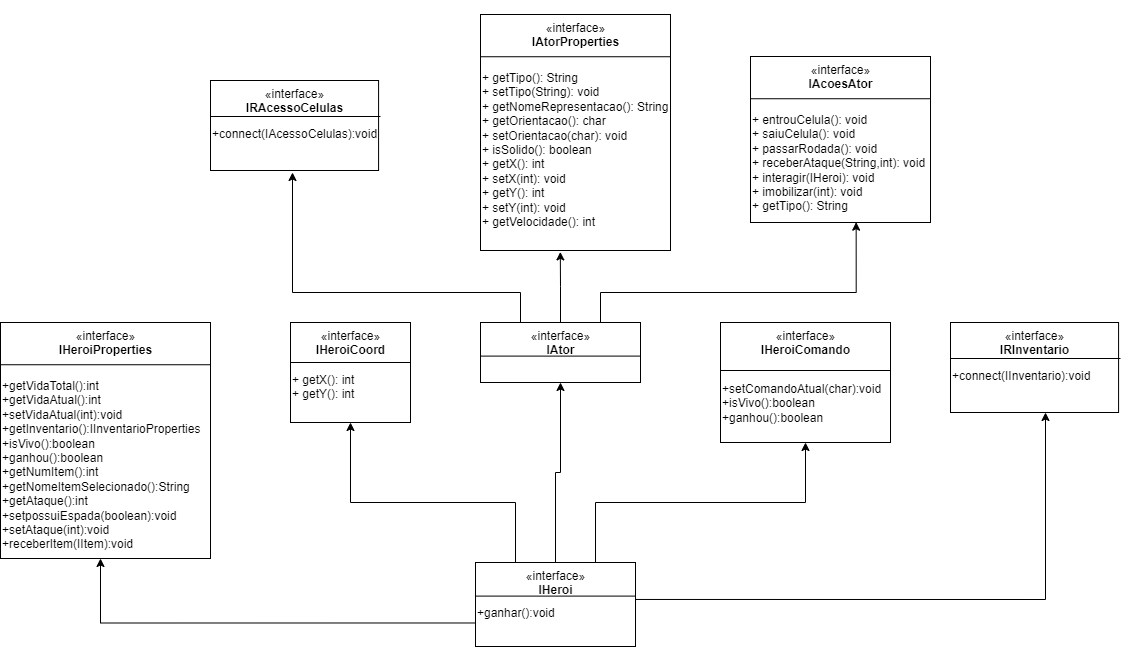

The diagram above was exported from draw.io. Its source (the exported page's mxGraphModel, read from the mxfile embedded in the PNG):
<mxGraphModel dx="2871" dy="1147" grid="1" gridSize="10" guides="1" tooltips="1" connect="1" arrows="1" fold="1" page="1" pageScale="1" pageWidth="850" pageHeight="1100" math="0" shadow="0">
  <root>
    <mxCell id="0" />
    <mxCell id="1" parent="0" />
    <mxCell id="NJI_DU8ba4O-F1ovh0zr-10" value="" style="group" parent="1" vertex="1" connectable="0">
      <mxGeometry x="700" y="60" width="160" height="208" as="geometry" />
    </mxCell>
    <mxCell id="NJI_DU8ba4O-F1ovh0zr-16" value="" style="group" parent="NJI_DU8ba4O-F1ovh0zr-10" vertex="1" connectable="0">
      <mxGeometry width="160" height="208" as="geometry" />
    </mxCell>
    <mxCell id="NJI_DU8ba4O-F1ovh0zr-25" value="" style="group" parent="NJI_DU8ba4O-F1ovh0zr-16" vertex="1" connectable="0">
      <mxGeometry width="160" height="208" as="geometry" />
    </mxCell>
    <mxCell id="NJI_DU8ba4O-F1ovh0zr-11" value="«interface»&lt;br&gt;&lt;div&gt;&lt;b&gt;IAcoesAtor&lt;/b&gt;&lt;/div&gt;&lt;div&gt;&lt;b&gt;&lt;br&gt;&lt;/b&gt;&lt;/div&gt;" style="html=1;verticalAlign=top;" parent="NJI_DU8ba4O-F1ovh0zr-25" vertex="1">
      <mxGeometry x="-80" y="14" width="180" height="166" as="geometry" />
    </mxCell>
    <mxCell id="NJI_DU8ba4O-F1ovh0zr-12" value="" style="line;strokeWidth=1;fillColor=none;align=left;verticalAlign=middle;spacingTop=-1;spacingLeft=3;spacingRight=3;rotatable=0;labelPosition=right;points=[];portConstraint=eastwest;" parent="NJI_DU8ba4O-F1ovh0zr-25" vertex="1">
      <mxGeometry x="-80" y="48.48" width="180" height="15.52" as="geometry" />
    </mxCell>
    <mxCell id="NJI_DU8ba4O-F1ovh0zr-14" value="&lt;div&gt;+ entrouCelula(): void&lt;/div&gt;&lt;div&gt;+ saiuCelula(): void&lt;/div&gt;&lt;div&gt;&lt;div&gt;+ passarRodada(): void&lt;/div&gt;&lt;div&gt;&lt;div&gt;+ receberAtaque(String,int): void&lt;/div&gt;&lt;div&gt;&lt;div&gt;+ interagir(IHeroi): void&lt;/div&gt;&lt;div&gt;&lt;div&gt;+ imobilizar(int): void&lt;/div&gt;&lt;div&gt;&lt;div&gt;+ getTipo(): String&lt;/div&gt;&lt;/div&gt;&lt;div&gt;&lt;br&gt;&lt;/div&gt;&lt;/div&gt;&lt;div&gt;&lt;br&gt;&lt;/div&gt;&lt;/div&gt;&lt;div&gt;&lt;br&gt;&lt;/div&gt;&lt;/div&gt;&lt;div&gt;&lt;br&gt;&lt;/div&gt;&lt;/div&gt;&lt;div&gt;&lt;br&gt;&lt;/div&gt;" style="text;html=1;strokeColor=none;fillColor=none;align=left;verticalAlign=top;whiteSpace=wrap;rounded=0;" parent="NJI_DU8ba4O-F1ovh0zr-25" vertex="1">
      <mxGeometry x="-80" y="64" width="210" height="108.64" as="geometry" />
    </mxCell>
    <mxCell id="YfIdhAOrnjK2-s_HV3aa-1" style="edgeStyle=orthogonalEdgeStyle;rounded=0;orthogonalLoop=1;jettySize=auto;html=1;exitX=0.5;exitY=1;exitDx=0;exitDy=0;" parent="NJI_DU8ba4O-F1ovh0zr-25" source="NJI_DU8ba4O-F1ovh0zr-14" target="NJI_DU8ba4O-F1ovh0zr-14" edge="1">
      <mxGeometry relative="1" as="geometry" />
    </mxCell>
    <mxCell id="NJI_DU8ba4O-F1ovh0zr-26" value="" style="group" parent="1" vertex="1" connectable="0">
      <mxGeometry x="345" y="580" width="160" height="84" as="geometry" />
    </mxCell>
    <mxCell id="NJI_DU8ba4O-F1ovh0zr-27" value="" style="group" parent="NJI_DU8ba4O-F1ovh0zr-26" vertex="1" connectable="0">
      <mxGeometry width="160" height="84" as="geometry" />
    </mxCell>
    <mxCell id="NJI_DU8ba4O-F1ovh0zr-28" value="" style="group" parent="NJI_DU8ba4O-F1ovh0zr-27" vertex="1" connectable="0">
      <mxGeometry width="160" height="84" as="geometry" />
    </mxCell>
    <mxCell id="NJI_DU8ba4O-F1ovh0zr-29" value="«interface»&lt;br&gt;&lt;div&gt;&lt;b&gt;IHeroi&lt;/b&gt;&lt;/div&gt;&lt;div&gt;&lt;b&gt;&lt;br&gt;&lt;/b&gt;&lt;/div&gt;&lt;div&gt;&lt;b&gt;&lt;br&gt;&lt;/b&gt;&lt;/div&gt;" style="html=1;verticalAlign=top;" parent="NJI_DU8ba4O-F1ovh0zr-28" vertex="1">
      <mxGeometry width="160" height="84" as="geometry" />
    </mxCell>
    <mxCell id="NJI_DU8ba4O-F1ovh0zr-30" value="" style="line;strokeWidth=1;fillColor=none;align=left;verticalAlign=middle;spacingTop=-1;spacingLeft=3;spacingRight=3;rotatable=0;labelPosition=right;points=[];portConstraint=eastwest;" parent="NJI_DU8ba4O-F1ovh0zr-28" vertex="1">
      <mxGeometry y="30.239999999999995" width="160" height="6.72" as="geometry" />
    </mxCell>
    <mxCell id="NJI_DU8ba4O-F1ovh0zr-31" value="&lt;div&gt;+ganhar():void&lt;/div&gt;" style="text;html=1;strokeColor=none;fillColor=none;align=left;verticalAlign=top;whiteSpace=wrap;rounded=0;" parent="NJI_DU8ba4O-F1ovh0zr-28" vertex="1">
      <mxGeometry y="36.96" width="160" height="47.040000000000006" as="geometry" />
    </mxCell>
    <mxCell id="YfIdhAOrnjK2-s_HV3aa-5" value="" style="group" parent="1" vertex="1" connectable="0">
      <mxGeometry x="430" y="17.999999999999993" width="160" height="250" as="geometry" />
    </mxCell>
    <mxCell id="YfIdhAOrnjK2-s_HV3aa-6" value="" style="group" parent="YfIdhAOrnjK2-s_HV3aa-5" vertex="1" connectable="0">
      <mxGeometry width="160" height="250" as="geometry" />
    </mxCell>
    <mxCell id="YfIdhAOrnjK2-s_HV3aa-7" value="" style="group" parent="YfIdhAOrnjK2-s_HV3aa-6" vertex="1" connectable="0">
      <mxGeometry width="160" height="250" as="geometry" />
    </mxCell>
    <mxCell id="YfIdhAOrnjK2-s_HV3aa-8" value="«interface»&lt;br&gt;&lt;div&gt;&lt;b&gt;IAtorProperties&lt;/b&gt;&lt;/div&gt;&lt;div&gt;&lt;b&gt;&lt;br&gt;&lt;/b&gt;&lt;/div&gt;" style="html=1;verticalAlign=top;" parent="YfIdhAOrnjK2-s_HV3aa-7" vertex="1">
      <mxGeometry x="-80" y="14" width="190" height="236" as="geometry" />
    </mxCell>
    <mxCell id="YfIdhAOrnjK2-s_HV3aa-9" value="" style="line;strokeWidth=1;fillColor=none;align=left;verticalAlign=middle;spacingTop=-1;spacingLeft=3;spacingRight=3;rotatable=0;labelPosition=right;points=[];portConstraint=eastwest;" parent="YfIdhAOrnjK2-s_HV3aa-7" vertex="1">
      <mxGeometry x="-80" y="48.48" width="190" height="15.52" as="geometry" />
    </mxCell>
    <mxCell id="YfIdhAOrnjK2-s_HV3aa-10" value="&lt;div&gt;+ getTipo(): String&lt;/div&gt;&lt;div&gt;&lt;div&gt;+ setTipo(String): void&lt;/div&gt;&lt;/div&gt;&lt;div&gt;+ getNomeRepresentacao(): String&lt;/div&gt;&lt;div&gt;&lt;div&gt;+ getOrientacao(): char&lt;/div&gt;&lt;div&gt;&lt;div&gt;+ setOrientacao(char): void&lt;/div&gt;&lt;div&gt;&lt;div&gt;+ isSolido(): boolean&lt;/div&gt;&lt;div&gt;&lt;div&gt;+ getX(): int&lt;/div&gt;&lt;div&gt;&lt;div&gt;+ setX(int): void&lt;/div&gt;&lt;/div&gt;&lt;div&gt;&lt;div&gt;+ getY(): int&lt;/div&gt;&lt;div&gt;+ setY(int): void&lt;/div&gt;&lt;/div&gt;&lt;div&gt;&lt;div&gt;&lt;span style=&quot;background-color: initial;&quot;&gt;+ getVelocidade(): int&lt;/span&gt;&lt;br&gt;&lt;/div&gt;&lt;/div&gt;&lt;div&gt;&lt;br&gt;&lt;/div&gt;&lt;/div&gt;&lt;div&gt;&lt;br&gt;&lt;/div&gt;&lt;/div&gt;&lt;div&gt;&lt;br&gt;&lt;/div&gt;&lt;/div&gt;&lt;div&gt;&lt;br&gt;&lt;/div&gt;&lt;/div&gt;&lt;div&gt;&lt;br&gt;&lt;/div&gt;" style="text;html=1;strokeColor=none;fillColor=none;align=left;verticalAlign=top;whiteSpace=wrap;rounded=0;" parent="YfIdhAOrnjK2-s_HV3aa-7" vertex="1">
      <mxGeometry x="-80" y="64" width="210" height="176" as="geometry" />
    </mxCell>
    <mxCell id="YfIdhAOrnjK2-s_HV3aa-11" style="edgeStyle=orthogonalEdgeStyle;rounded=0;orthogonalLoop=1;jettySize=auto;html=1;exitX=0.5;exitY=1;exitDx=0;exitDy=0;" parent="YfIdhAOrnjK2-s_HV3aa-7" source="YfIdhAOrnjK2-s_HV3aa-10" target="YfIdhAOrnjK2-s_HV3aa-10" edge="1">
      <mxGeometry relative="1" as="geometry" />
    </mxCell>
    <mxCell id="YfIdhAOrnjK2-s_HV3aa-12" value="" style="group" parent="1" vertex="1" connectable="0">
      <mxGeometry x="590" y="340" width="170" height="120" as="geometry" />
    </mxCell>
    <mxCell id="YfIdhAOrnjK2-s_HV3aa-13" value="" style="group" parent="YfIdhAOrnjK2-s_HV3aa-12" vertex="1" connectable="0">
      <mxGeometry width="170" height="120" as="geometry" />
    </mxCell>
    <mxCell id="YfIdhAOrnjK2-s_HV3aa-14" value="" style="group" parent="YfIdhAOrnjK2-s_HV3aa-13" vertex="1" connectable="0">
      <mxGeometry width="170" height="120" as="geometry" />
    </mxCell>
    <mxCell id="YfIdhAOrnjK2-s_HV3aa-15" value="«interface»&lt;br&gt;&lt;div&gt;&lt;b&gt;IHeroiComando&lt;/b&gt;&lt;/div&gt;&lt;div&gt;&lt;b&gt;&lt;br&gt;&lt;/b&gt;&lt;/div&gt;" style="html=1;verticalAlign=top;" parent="YfIdhAOrnjK2-s_HV3aa-14" vertex="1">
      <mxGeometry width="170" height="120" as="geometry" />
    </mxCell>
    <mxCell id="YfIdhAOrnjK2-s_HV3aa-16" value="" style="line;strokeWidth=1;fillColor=none;align=left;verticalAlign=middle;spacingTop=-1;spacingLeft=3;spacingRight=3;rotatable=0;labelPosition=right;points=[];portConstraint=eastwest;" parent="YfIdhAOrnjK2-s_HV3aa-14" vertex="1">
      <mxGeometry y="43.199999999999996" width="170" height="9.6" as="geometry" />
    </mxCell>
    <mxCell id="YfIdhAOrnjK2-s_HV3aa-17" value="&lt;div&gt;+setComandoAtual(char):void&lt;/div&gt;&lt;div&gt;+isVivo():boolean&lt;/div&gt;&lt;div&gt;+ganhou():boolean&lt;/div&gt;" style="text;html=1;strokeColor=none;fillColor=none;align=left;verticalAlign=top;whiteSpace=wrap;rounded=0;" parent="YfIdhAOrnjK2-s_HV3aa-14" vertex="1">
      <mxGeometry y="52.8" width="170" height="67.2" as="geometry" />
    </mxCell>
    <mxCell id="YfIdhAOrnjK2-s_HV3aa-19" value="" style="group" parent="1" vertex="1" connectable="0">
      <mxGeometry x="160" y="340" width="120" height="100" as="geometry" />
    </mxCell>
    <mxCell id="YfIdhAOrnjK2-s_HV3aa-20" value="" style="group" parent="YfIdhAOrnjK2-s_HV3aa-19" vertex="1" connectable="0">
      <mxGeometry width="120" height="100" as="geometry" />
    </mxCell>
    <mxCell id="YfIdhAOrnjK2-s_HV3aa-21" value="" style="group" parent="YfIdhAOrnjK2-s_HV3aa-20" vertex="1" connectable="0">
      <mxGeometry width="120" height="100" as="geometry" />
    </mxCell>
    <mxCell id="YfIdhAOrnjK2-s_HV3aa-22" value="«interface»&lt;br&gt;&lt;div&gt;&lt;b&gt;IHeroiCoord&lt;/b&gt;&lt;/div&gt;&lt;div&gt;&lt;b&gt;&lt;br&gt;&lt;/b&gt;&lt;/div&gt;" style="html=1;verticalAlign=top;" parent="YfIdhAOrnjK2-s_HV3aa-21" vertex="1">
      <mxGeometry width="120" height="100" as="geometry" />
    </mxCell>
    <mxCell id="YfIdhAOrnjK2-s_HV3aa-23" value="" style="line;strokeWidth=1;fillColor=none;align=left;verticalAlign=middle;spacingTop=-1;spacingLeft=3;spacingRight=3;rotatable=0;labelPosition=right;points=[];portConstraint=eastwest;" parent="YfIdhAOrnjK2-s_HV3aa-21" vertex="1">
      <mxGeometry y="36" width="120" height="8" as="geometry" />
    </mxCell>
    <mxCell id="YfIdhAOrnjK2-s_HV3aa-24" value="&lt;div&gt;+ getX(): int&lt;/div&gt;&lt;div&gt;&lt;div&gt;+ getY(): int&lt;/div&gt;&lt;div&gt;&lt;br&gt;&lt;/div&gt;&lt;div&gt;&lt;/div&gt;&lt;/div&gt;&lt;div&gt;&lt;/div&gt;" style="text;html=1;strokeColor=none;fillColor=none;align=left;verticalAlign=top;whiteSpace=wrap;rounded=0;" parent="YfIdhAOrnjK2-s_HV3aa-21" vertex="1">
      <mxGeometry y="44" width="120" height="56.00000000000001" as="geometry" />
    </mxCell>
    <mxCell id="YfIdhAOrnjK2-s_HV3aa-25" value="«interface»&lt;br&gt;&lt;div&gt;&lt;b&gt;IHeroiProperties&lt;/b&gt;&lt;/div&gt;" style="html=1;verticalAlign=top;" parent="1" vertex="1">
      <mxGeometry x="-130" y="340" width="210" height="236" as="geometry" />
    </mxCell>
    <mxCell id="YfIdhAOrnjK2-s_HV3aa-26" value="" style="line;strokeWidth=1;fillColor=none;align=left;verticalAlign=middle;spacingTop=-1;spacingLeft=3;spacingRight=3;rotatable=0;labelPosition=right;points=[];portConstraint=eastwest;" parent="1" vertex="1">
      <mxGeometry x="-130" y="374.48" width="210" height="15.52" as="geometry" />
    </mxCell>
    <mxCell id="YfIdhAOrnjK2-s_HV3aa-27" value="&lt;div&gt;&lt;span style=&quot;background-color: initial;&quot;&gt;+&lt;/span&gt;&lt;span style=&quot;background-color: initial;&quot;&gt;getVidaTotal():int&lt;/span&gt;&lt;br&gt;&lt;/div&gt;&lt;div&gt;&lt;span style=&quot;background-color: initial;&quot;&gt;+&lt;/span&gt;&lt;span style=&quot;background-color: initial;&quot;&gt;getVidaAtual():int&lt;/span&gt;&lt;br&gt;&lt;/div&gt;&lt;div&gt;&lt;span style=&quot;background-color: initial;&quot;&gt;+&lt;/span&gt;&lt;span style=&quot;background-color: initial;&quot;&gt;setVidaAtual(int):void&lt;/span&gt;&lt;br&gt;&lt;/div&gt;&lt;div&gt;&lt;span style=&quot;&quot;&gt;&#09;&lt;/span&gt;&lt;/div&gt;&lt;div&gt;&lt;span style=&quot;background-color: initial;&quot;&gt;+&lt;/span&gt;&lt;span style=&quot;background-color: initial;&quot;&gt;getInventario():&lt;/span&gt;&lt;span style=&quot;background-color: initial;&quot;&gt;IInventarioProperties&lt;/span&gt;&lt;span style=&quot;background-color: initial;&quot;&gt;&amp;nbsp;&lt;/span&gt;&lt;br&gt;&lt;/div&gt;&lt;div&gt;+&lt;span style=&quot;background-color: initial;&quot;&gt;isVivo():boolean&lt;/span&gt;&lt;/div&gt;&lt;div&gt;+&lt;span style=&quot;background-color: initial;&quot;&gt;ganhou():boolean&lt;/span&gt;&lt;/div&gt;&lt;div&gt;+&lt;span style=&quot;background-color: initial;&quot;&gt;getNumItem():int&lt;/span&gt;&lt;/div&gt;&lt;div&gt;+&lt;span style=&quot;background-color: initial;&quot;&gt;getNomeItemSelecionado():String&lt;/span&gt;&lt;/div&gt;&lt;div&gt;+&lt;span style=&quot;background-color: initial;&quot;&gt;getAtaque():int&lt;/span&gt;&lt;/div&gt;&lt;div&gt;+&lt;span style=&quot;background-color: initial;&quot;&gt;setpossuiEspada(boolean):void&lt;/span&gt;&lt;/div&gt;&lt;div&gt;&lt;span style=&quot;&quot;&gt;&#09;&lt;/span&gt;&lt;/div&gt;&lt;div&gt;&lt;span style=&quot;background-color: initial;&quot;&gt;+&lt;/span&gt;&lt;span style=&quot;background-color: initial;&quot;&gt;setAtaque(int):void&lt;/span&gt;&lt;br&gt;&lt;/div&gt;&lt;div&gt;&lt;span style=&quot;background-color: initial;&quot;&gt;+receberItem(IItem):void&lt;/span&gt;&lt;br&gt;&lt;/div&gt;" style="text;html=1;strokeColor=none;fillColor=none;align=left;verticalAlign=top;whiteSpace=wrap;rounded=0;" parent="1" vertex="1">
      <mxGeometry x="-130" y="390" width="200" height="186" as="geometry" />
    </mxCell>
    <mxCell id="YfIdhAOrnjK2-s_HV3aa-28" style="edgeStyle=orthogonalEdgeStyle;rounded=0;orthogonalLoop=1;jettySize=auto;html=1;exitX=0.5;exitY=1;exitDx=0;exitDy=0;" parent="1" source="YfIdhAOrnjK2-s_HV3aa-27" target="YfIdhAOrnjK2-s_HV3aa-27" edge="1">
      <mxGeometry relative="1" as="geometry" />
    </mxCell>
    <mxCell id="YfIdhAOrnjK2-s_HV3aa-35" value="" style="group" parent="1" vertex="1" connectable="0">
      <mxGeometry x="80" y="98" width="190" height="90" as="geometry" />
    </mxCell>
    <mxCell id="YfIdhAOrnjK2-s_HV3aa-36" value="" style="group" parent="YfIdhAOrnjK2-s_HV3aa-35" vertex="1" connectable="0">
      <mxGeometry width="190" height="90" as="geometry" />
    </mxCell>
    <mxCell id="YfIdhAOrnjK2-s_HV3aa-37" value="" style="group" parent="YfIdhAOrnjK2-s_HV3aa-36" vertex="1" connectable="0">
      <mxGeometry width="190" height="90" as="geometry" />
    </mxCell>
    <mxCell id="YfIdhAOrnjK2-s_HV3aa-38" value="«interface»&lt;br&gt;&lt;div&gt;&lt;b&gt;IRAcessoCelulas&lt;/b&gt;&lt;/div&gt;&lt;div&gt;&lt;b&gt;&lt;br&gt;&lt;/b&gt;&lt;/div&gt;" style="html=1;verticalAlign=top;" parent="YfIdhAOrnjK2-s_HV3aa-37" vertex="1">
      <mxGeometry width="168.0769230769231" height="90" as="geometry" />
    </mxCell>
    <mxCell id="YfIdhAOrnjK2-s_HV3aa-39" value="" style="line;strokeWidth=1;fillColor=none;align=left;verticalAlign=middle;spacingTop=-1;spacingLeft=3;spacingRight=3;rotatable=0;labelPosition=right;points=[];portConstraint=eastwest;" parent="YfIdhAOrnjK2-s_HV3aa-37" vertex="1">
      <mxGeometry y="32.400000000000006" width="170" height="7.199999999999999" as="geometry" />
    </mxCell>
    <mxCell id="YfIdhAOrnjK2-s_HV3aa-40" value="&lt;div&gt;&lt;span style=&quot;&quot;&gt;&#09;&lt;/span&gt;+connect(IAcessoCelulas):void&lt;/div&gt;&lt;div&gt;&lt;br&gt;&lt;/div&gt;" style="text;html=1;strokeColor=none;fillColor=none;align=left;verticalAlign=top;whiteSpace=wrap;rounded=0;" parent="YfIdhAOrnjK2-s_HV3aa-37" vertex="1">
      <mxGeometry y="39.599999999999994" width="190" height="50.400000000000006" as="geometry" />
    </mxCell>
    <mxCell id="YfIdhAOrnjK2-s_HV3aa-41" value="" style="group" parent="1" vertex="1" connectable="0">
      <mxGeometry x="820" y="340" width="190" height="90" as="geometry" />
    </mxCell>
    <mxCell id="YfIdhAOrnjK2-s_HV3aa-42" value="" style="group" parent="YfIdhAOrnjK2-s_HV3aa-41" vertex="1" connectable="0">
      <mxGeometry width="190" height="90" as="geometry" />
    </mxCell>
    <mxCell id="YfIdhAOrnjK2-s_HV3aa-43" value="" style="group" parent="YfIdhAOrnjK2-s_HV3aa-42" vertex="1" connectable="0">
      <mxGeometry width="190" height="90" as="geometry" />
    </mxCell>
    <mxCell id="YfIdhAOrnjK2-s_HV3aa-44" value="«interface»&lt;br&gt;&lt;div&gt;&lt;b&gt;IRInventario&lt;/b&gt;&lt;/div&gt;" style="html=1;verticalAlign=top;" parent="YfIdhAOrnjK2-s_HV3aa-43" vertex="1">
      <mxGeometry width="168.0769230769231" height="90" as="geometry" />
    </mxCell>
    <mxCell id="YfIdhAOrnjK2-s_HV3aa-45" value="" style="line;strokeWidth=1;fillColor=none;align=left;verticalAlign=middle;spacingTop=-1;spacingLeft=3;spacingRight=3;rotatable=0;labelPosition=right;points=[];portConstraint=eastwest;" parent="YfIdhAOrnjK2-s_HV3aa-43" vertex="1">
      <mxGeometry y="32.400000000000006" width="170" height="7.199999999999999" as="geometry" />
    </mxCell>
    <mxCell id="YfIdhAOrnjK2-s_HV3aa-46" value="&lt;div&gt;&lt;span style=&quot;&quot;&gt;&#09;&lt;/span&gt;+connect(IInventario):void&lt;/div&gt;&lt;div&gt;&lt;br&gt;&lt;/div&gt;" style="text;html=1;strokeColor=none;fillColor=none;align=left;verticalAlign=top;whiteSpace=wrap;rounded=0;" parent="YfIdhAOrnjK2-s_HV3aa-43" vertex="1">
      <mxGeometry y="39.599999999999994" width="190" height="50.400000000000006" as="geometry" />
    </mxCell>
    <mxCell id="YfIdhAOrnjK2-s_HV3aa-47" value="" style="group" parent="1" vertex="1" connectable="0">
      <mxGeometry x="350" y="340" width="160" height="84" as="geometry" />
    </mxCell>
    <mxCell id="YfIdhAOrnjK2-s_HV3aa-48" value="" style="group" parent="YfIdhAOrnjK2-s_HV3aa-47" vertex="1" connectable="0">
      <mxGeometry width="160" height="84" as="geometry" />
    </mxCell>
    <mxCell id="YfIdhAOrnjK2-s_HV3aa-49" value="" style="group" parent="YfIdhAOrnjK2-s_HV3aa-48" vertex="1" connectable="0">
      <mxGeometry width="160" height="84" as="geometry" />
    </mxCell>
    <mxCell id="YfIdhAOrnjK2-s_HV3aa-50" value="«interface»&lt;br&gt;&lt;div&gt;&lt;b&gt;IAtor&lt;/b&gt;&lt;/div&gt;&lt;div&gt;&lt;b&gt;&lt;br&gt;&lt;/b&gt;&lt;/div&gt;&lt;div&gt;&lt;b&gt;&lt;br&gt;&lt;/b&gt;&lt;/div&gt;" style="html=1;verticalAlign=top;" parent="YfIdhAOrnjK2-s_HV3aa-49" vertex="1">
      <mxGeometry width="160" height="60" as="geometry" />
    </mxCell>
    <mxCell id="YfIdhAOrnjK2-s_HV3aa-51" value="" style="line;strokeWidth=1;fillColor=none;align=left;verticalAlign=middle;spacingTop=-1;spacingLeft=3;spacingRight=3;rotatable=0;labelPosition=right;points=[];portConstraint=eastwest;" parent="YfIdhAOrnjK2-s_HV3aa-49" vertex="1">
      <mxGeometry y="30.239999999999995" width="160" height="6.72" as="geometry" />
    </mxCell>
    <mxCell id="YfIdhAOrnjK2-s_HV3aa-54" style="edgeStyle=orthogonalEdgeStyle;rounded=0;orthogonalLoop=1;jettySize=auto;html=1;entryX=0.42;entryY=1.006;entryDx=0;entryDy=0;entryPerimeter=0;" parent="1" source="YfIdhAOrnjK2-s_HV3aa-50" target="YfIdhAOrnjK2-s_HV3aa-8" edge="1">
      <mxGeometry relative="1" as="geometry">
        <mxPoint x="105" y="340" as="targetPoint" />
        <Array as="points" />
      </mxGeometry>
    </mxCell>
    <mxCell id="YfIdhAOrnjK2-s_HV3aa-66" style="edgeStyle=orthogonalEdgeStyle;rounded=0;orthogonalLoop=1;jettySize=auto;html=1;exitX=0.75;exitY=0;exitDx=0;exitDy=0;entryX=0.587;entryY=0.998;entryDx=0;entryDy=0;entryPerimeter=0;" parent="1" source="YfIdhAOrnjK2-s_HV3aa-50" target="NJI_DU8ba4O-F1ovh0zr-11" edge="1">
      <mxGeometry relative="1" as="geometry">
        <Array as="points">
          <mxPoint x="470" y="310" />
          <mxPoint x="726" y="310" />
        </Array>
      </mxGeometry>
    </mxCell>
    <mxCell id="YfIdhAOrnjK2-s_HV3aa-74" style="edgeStyle=orthogonalEdgeStyle;rounded=0;orthogonalLoop=1;jettySize=auto;html=1;exitX=0.25;exitY=0;exitDx=0;exitDy=0;" parent="1" source="YfIdhAOrnjK2-s_HV3aa-50" edge="1">
      <mxGeometry relative="1" as="geometry">
        <mxPoint x="162" y="190" as="targetPoint" />
        <Array as="points">
          <mxPoint x="390" y="310" />
          <mxPoint x="162" y="310" />
        </Array>
      </mxGeometry>
    </mxCell>
    <mxCell id="YfIdhAOrnjK2-s_HV3aa-77" style="edgeStyle=orthogonalEdgeStyle;rounded=0;orthogonalLoop=1;jettySize=auto;html=1;entryX=0.5;entryY=1;entryDx=0;entryDy=0;" parent="1" source="NJI_DU8ba4O-F1ovh0zr-29" target="YfIdhAOrnjK2-s_HV3aa-50" edge="1">
      <mxGeometry relative="1" as="geometry" />
    </mxCell>
    <mxCell id="YfIdhAOrnjK2-s_HV3aa-78" style="edgeStyle=orthogonalEdgeStyle;rounded=0;orthogonalLoop=1;jettySize=auto;html=1;exitX=0.75;exitY=0;exitDx=0;exitDy=0;entryX=0.5;entryY=1;entryDx=0;entryDy=0;" parent="1" source="NJI_DU8ba4O-F1ovh0zr-29" target="YfIdhAOrnjK2-s_HV3aa-17" edge="1">
      <mxGeometry relative="1" as="geometry" />
    </mxCell>
    <mxCell id="YfIdhAOrnjK2-s_HV3aa-79" style="edgeStyle=orthogonalEdgeStyle;rounded=0;orthogonalLoop=1;jettySize=auto;html=1;exitX=1;exitY=0;exitDx=0;exitDy=0;entryX=0.5;entryY=1;entryDx=0;entryDy=0;" parent="1" source="NJI_DU8ba4O-F1ovh0zr-31" target="YfIdhAOrnjK2-s_HV3aa-46" edge="1">
      <mxGeometry relative="1" as="geometry">
        <Array as="points">
          <mxPoint x="915" y="617" />
        </Array>
      </mxGeometry>
    </mxCell>
    <mxCell id="YfIdhAOrnjK2-s_HV3aa-80" style="edgeStyle=orthogonalEdgeStyle;rounded=0;orthogonalLoop=1;jettySize=auto;html=1;exitX=0.25;exitY=0;exitDx=0;exitDy=0;entryX=0.5;entryY=1;entryDx=0;entryDy=0;" parent="1" source="NJI_DU8ba4O-F1ovh0zr-29" target="YfIdhAOrnjK2-s_HV3aa-24" edge="1">
      <mxGeometry relative="1" as="geometry">
        <Array as="points">
          <mxPoint x="385" y="520" />
          <mxPoint x="220" y="520" />
        </Array>
      </mxGeometry>
    </mxCell>
    <mxCell id="YfIdhAOrnjK2-s_HV3aa-81" style="edgeStyle=orthogonalEdgeStyle;rounded=0;orthogonalLoop=1;jettySize=auto;html=1;exitX=0;exitY=0.5;exitDx=0;exitDy=0;entryX=0.5;entryY=1;entryDx=0;entryDy=0;" parent="1" source="NJI_DU8ba4O-F1ovh0zr-31" target="YfIdhAOrnjK2-s_HV3aa-27" edge="1">
      <mxGeometry relative="1" as="geometry" />
    </mxCell>
  </root>
</mxGraphModel>